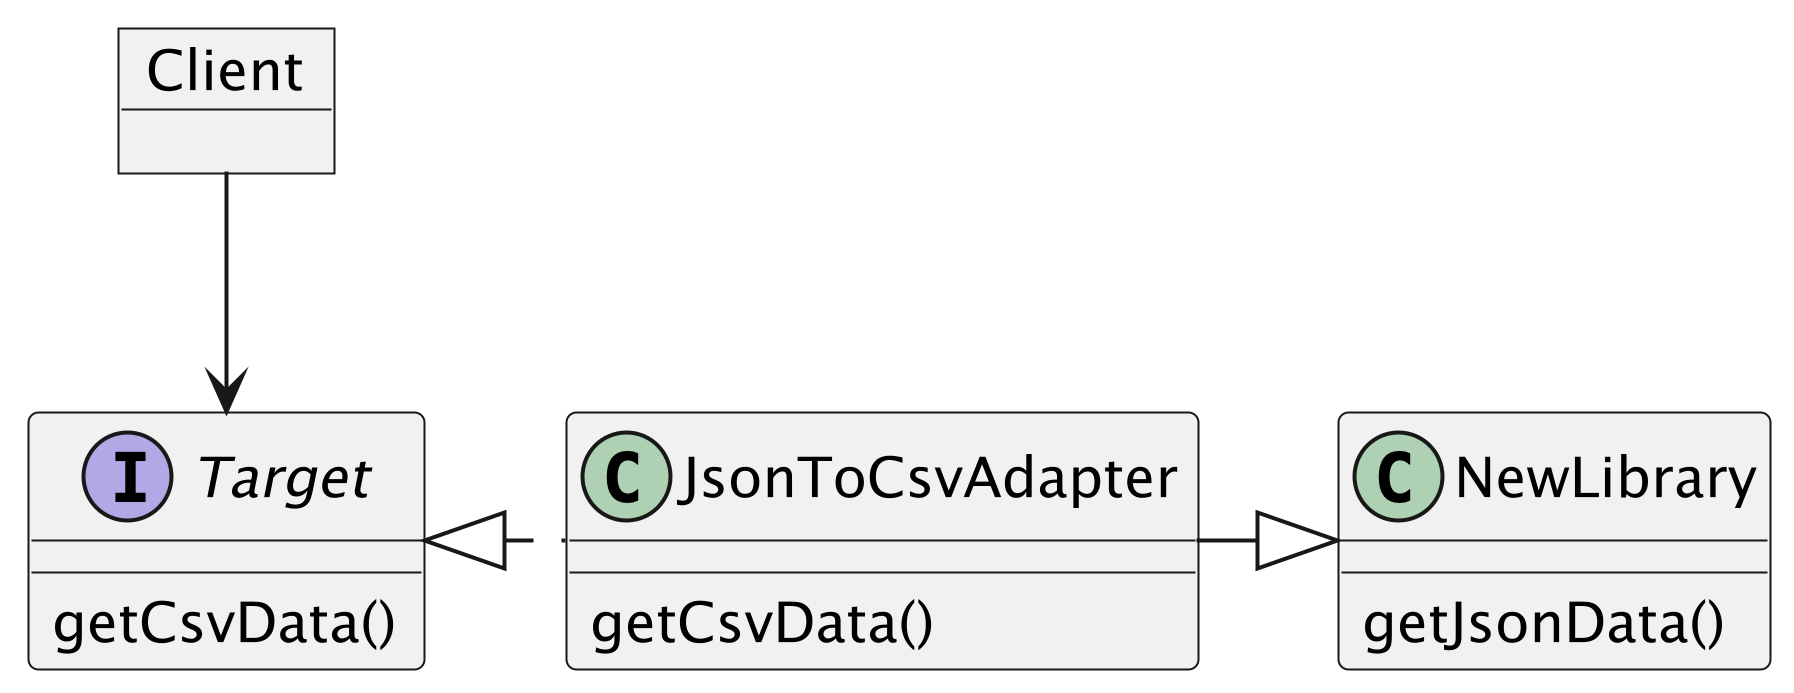

The diagram above was rendered by PlantUML. Its source (embedded in the PNG):
@startuml image1
scale 5

object Client

interface Target {
    getCsvData()
}

class JsonToCsvAdapter {
    getCsvData()
}

class NewLibrary {
    getJsonData()
}

Client --> Target
JsonToCsvAdapter -right-|> NewLibrary
Target <|.right.JsonToCsvAdapter


@enduml